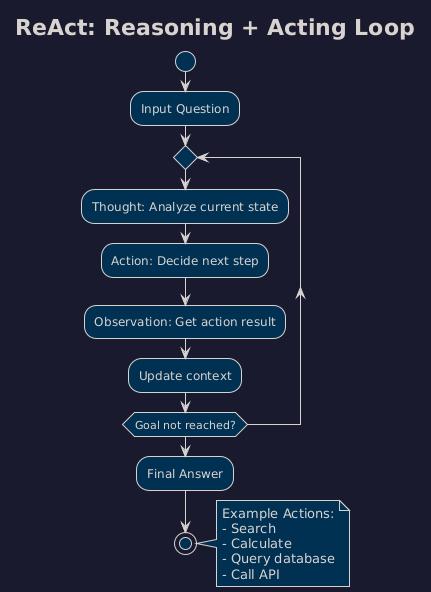

The diagram above was rendered by PlantUML. Its source (embedded in the PNG):
@startuml
!theme blueprint
skinparam backgroundColor #1a1a2e
title ReAct: Reasoning + Acting Loop
start
:Input Question;
repeat
  :Thought: Analyze current state;
  :Action: Decide next step;
  :Observation: Get action result;
  :Update context;
repeat while (Goal not reached?)
:Final Answer;
stop
note right
  Example Actions:
  - Search
  - Calculate
  - Query database
  - Call API
end note
@enduml